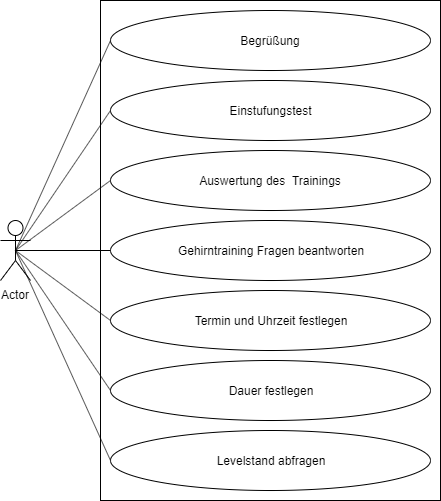

The diagram above was exported from draw.io. Its source (the exported page's mxGraphModel, read from the mxfile embedded in the PNG):
<mxGraphModel dx="768" dy="374" grid="1" gridSize="10" guides="1" tooltips="1" connect="1" arrows="1" fold="1" page="1" pageScale="1" pageWidth="827" pageHeight="1169" math="0" shadow="0">
  <root>
    <mxCell id="0" />
    <mxCell id="1" parent="0" />
    <mxCell id="BN3Pe5loZje5CwFWuI9y-1" value="" style="rounded=0;whiteSpace=wrap;html=1;" vertex="1" parent="1">
      <mxGeometry x="170" y="20" width="340" height="500" as="geometry" />
    </mxCell>
    <mxCell id="gX12RlD1-naGR_mnv0wO-1" value="Actor" style="shape=umlActor;verticalLabelPosition=bottom;labelBackgroundColor=#ffffff;verticalAlign=top;html=1;outlineConnect=0;" parent="1" vertex="1">
      <mxGeometry x="70" y="240" width="30" height="60" as="geometry" />
    </mxCell>
    <mxCell id="gX12RlD1-naGR_mnv0wO-3" value="" style="ellipse;whiteSpace=wrap;html=1;" parent="1" vertex="1">
      <mxGeometry x="180" y="30" width="320" height="60" as="geometry" />
    </mxCell>
    <mxCell id="gX12RlD1-naGR_mnv0wO-4" value="Begrüßung" style="text;html=1;strokeColor=none;fillColor=none;align=center;verticalAlign=middle;whiteSpace=wrap;rounded=0;" parent="1" vertex="1">
      <mxGeometry x="320" y="50" width="40" height="20" as="geometry" />
    </mxCell>
    <mxCell id="gX12RlD1-naGR_mnv0wO-6" value="" style="ellipse;whiteSpace=wrap;html=1;" parent="1" vertex="1">
      <mxGeometry x="180" y="100" width="320" height="60" as="geometry" />
    </mxCell>
    <mxCell id="gX12RlD1-naGR_mnv0wO-7" value="Einstufungstest" style="text;html=1;strokeColor=none;fillColor=none;align=center;verticalAlign=middle;whiteSpace=wrap;rounded=0;" parent="1" vertex="1">
      <mxGeometry x="320" y="120" width="40" height="20" as="geometry" />
    </mxCell>
    <mxCell id="gX12RlD1-naGR_mnv0wO-8" value="" style="ellipse;whiteSpace=wrap;html=1;" parent="1" vertex="1">
      <mxGeometry x="180" y="170" width="320" height="60" as="geometry" />
    </mxCell>
    <mxCell id="gX12RlD1-naGR_mnv0wO-9" value="" style="ellipse;whiteSpace=wrap;html=1;" parent="1" vertex="1">
      <mxGeometry x="180" y="240" width="320" height="60" as="geometry" />
    </mxCell>
    <mxCell id="gX12RlD1-naGR_mnv0wO-10" value="Dauer festlegen" style="ellipse;whiteSpace=wrap;html=1;" parent="1" vertex="1">
      <mxGeometry x="180" y="380" width="320" height="60" as="geometry" />
    </mxCell>
    <mxCell id="gX12RlD1-naGR_mnv0wO-11" value="Termin und Uhrzeit festlegen" style="ellipse;whiteSpace=wrap;html=1;" parent="1" vertex="1">
      <mxGeometry x="180" y="310" width="320" height="60" as="geometry" />
    </mxCell>
    <mxCell id="gX12RlD1-naGR_mnv0wO-12" value="Auswertung des&amp;nbsp; Trainings" style="text;html=1;strokeColor=none;fillColor=none;align=center;verticalAlign=middle;whiteSpace=wrap;rounded=0;" parent="1" vertex="1">
      <mxGeometry x="255" y="190" width="170" height="20" as="geometry" />
    </mxCell>
    <mxCell id="gX12RlD1-naGR_mnv0wO-13" value="Gehirntraining Fragen beantworten" style="text;html=1;strokeColor=none;fillColor=none;align=center;verticalAlign=middle;whiteSpace=wrap;rounded=0;" parent="1" vertex="1">
      <mxGeometry x="222.5" y="260" width="235" height="20" as="geometry" />
    </mxCell>
    <mxCell id="gX12RlD1-naGR_mnv0wO-17" value="Levelstand abfragen" style="ellipse;whiteSpace=wrap;html=1;" parent="1" vertex="1">
      <mxGeometry x="180" y="450" width="320" height="60" as="geometry" />
    </mxCell>
    <mxCell id="BN3Pe5loZje5CwFWuI9y-9" value="" style="endArrow=none;html=1;entryX=0;entryY=0.5;entryDx=0;entryDy=0;exitX=0.5;exitY=0.5;exitDx=0;exitDy=0;exitPerimeter=0;" edge="1" parent="1" source="gX12RlD1-naGR_mnv0wO-1" target="gX12RlD1-naGR_mnv0wO-3">
      <mxGeometry width="50" height="50" relative="1" as="geometry">
        <mxPoint x="85" y="260" as="sourcePoint" />
        <mxPoint x="135" y="210" as="targetPoint" />
      </mxGeometry>
    </mxCell>
    <mxCell id="BN3Pe5loZje5CwFWuI9y-10" value="" style="endArrow=none;html=1;entryX=0;entryY=0.5;entryDx=0;entryDy=0;exitX=0.5;exitY=0.5;exitDx=0;exitDy=0;exitPerimeter=0;" edge="1" parent="1" source="gX12RlD1-naGR_mnv0wO-1" target="gX12RlD1-naGR_mnv0wO-6">
      <mxGeometry width="50" height="50" relative="1" as="geometry">
        <mxPoint x="95" y="270" as="sourcePoint" />
        <mxPoint x="190" y="70" as="targetPoint" />
      </mxGeometry>
    </mxCell>
    <mxCell id="BN3Pe5loZje5CwFWuI9y-11" value="" style="endArrow=none;html=1;entryX=0;entryY=0.5;entryDx=0;entryDy=0;exitX=0.5;exitY=0.5;exitDx=0;exitDy=0;exitPerimeter=0;" edge="1" parent="1" source="gX12RlD1-naGR_mnv0wO-1" target="gX12RlD1-naGR_mnv0wO-8">
      <mxGeometry width="50" height="50" relative="1" as="geometry">
        <mxPoint x="95" y="280" as="sourcePoint" />
        <mxPoint x="190" y="140" as="targetPoint" />
      </mxGeometry>
    </mxCell>
    <mxCell id="BN3Pe5loZje5CwFWuI9y-12" value="" style="endArrow=none;html=1;entryX=0;entryY=0.5;entryDx=0;entryDy=0;exitX=0.5;exitY=0.5;exitDx=0;exitDy=0;exitPerimeter=0;" edge="1" parent="1" source="gX12RlD1-naGR_mnv0wO-1" target="gX12RlD1-naGR_mnv0wO-9">
      <mxGeometry width="50" height="50" relative="1" as="geometry">
        <mxPoint x="105" y="290" as="sourcePoint" />
        <mxPoint x="200" y="150" as="targetPoint" />
      </mxGeometry>
    </mxCell>
    <mxCell id="BN3Pe5loZje5CwFWuI9y-13" value="" style="endArrow=none;html=1;entryX=0;entryY=0.5;entryDx=0;entryDy=0;exitX=0.5;exitY=0.5;exitDx=0;exitDy=0;exitPerimeter=0;" edge="1" parent="1" source="gX12RlD1-naGR_mnv0wO-1">
      <mxGeometry width="50" height="50" relative="1" as="geometry">
        <mxPoint x="85" y="480" as="sourcePoint" />
        <mxPoint x="180" y="340" as="targetPoint" />
      </mxGeometry>
    </mxCell>
    <mxCell id="BN3Pe5loZje5CwFWuI9y-14" value="" style="endArrow=none;html=1;entryX=0;entryY=0.5;entryDx=0;entryDy=0;exitX=0.5;exitY=0.5;exitDx=0;exitDy=0;exitPerimeter=0;" edge="1" parent="1" source="gX12RlD1-naGR_mnv0wO-1">
      <mxGeometry width="50" height="50" relative="1" as="geometry">
        <mxPoint x="85" y="550" as="sourcePoint" />
        <mxPoint x="180" y="410" as="targetPoint" />
      </mxGeometry>
    </mxCell>
    <mxCell id="BN3Pe5loZje5CwFWuI9y-15" value="" style="endArrow=none;html=1;entryX=0;entryY=0.5;entryDx=0;entryDy=0;exitX=0.5;exitY=0.5;exitDx=0;exitDy=0;exitPerimeter=0;" edge="1" parent="1" source="gX12RlD1-naGR_mnv0wO-1">
      <mxGeometry width="50" height="50" relative="1" as="geometry">
        <mxPoint x="85" y="620" as="sourcePoint" />
        <mxPoint x="180" y="480" as="targetPoint" />
      </mxGeometry>
    </mxCell>
  </root>
</mxGraphModel>